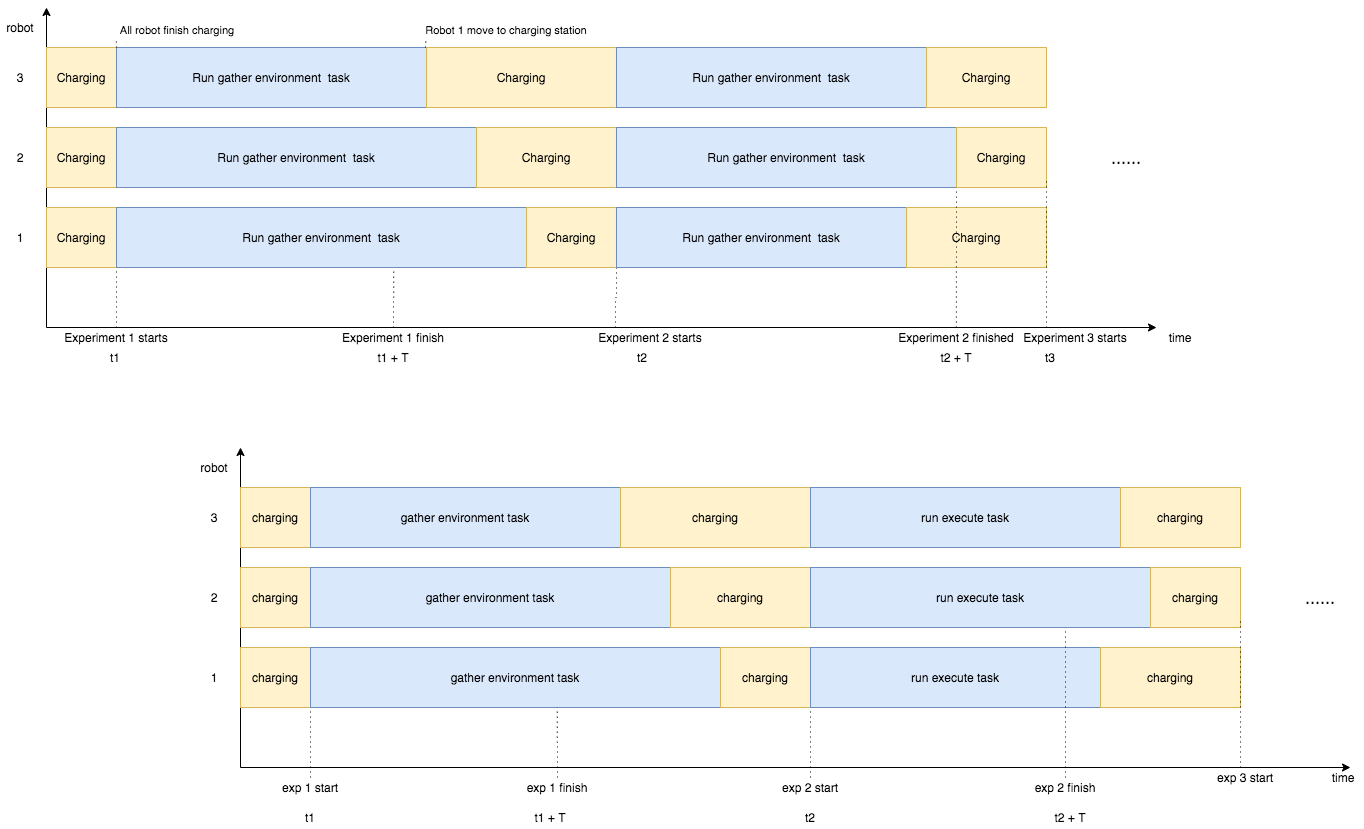

The diagram above was exported from draw.io. Its source (the exported page's mxGraphModel, read from the mxfile embedded in the PNG):
<mxGraphModel dx="5695" dy="1499" grid="1" gridSize="10" guides="1" tooltips="1" connect="1" arrows="1" fold="1" page="1" pageScale="1" pageWidth="827" pageHeight="1169" math="0" shadow="0">
  <root>
    <mxCell id="0" />
    <mxCell id="1" parent="0" />
    <mxCell id="2" value="" style="endArrow=classic;html=1;" edge="1" parent="1">
      <mxGeometry width="50" height="50" relative="1" as="geometry">
        <mxPoint x="-4823.999999999999" y="-720" as="sourcePoint" />
        <mxPoint x="-3714" y="-720" as="targetPoint" />
      </mxGeometry>
    </mxCell>
    <mxCell id="3" value="" style="endArrow=classic;html=1;" edge="1" parent="1">
      <mxGeometry width="50" height="50" relative="1" as="geometry">
        <mxPoint x="-4823.999999999999" y="-720" as="sourcePoint" />
        <mxPoint x="-4823.999999999999" y="-1040" as="targetPoint" />
      </mxGeometry>
    </mxCell>
    <mxCell id="4" value="Charging" style="rounded=0;whiteSpace=wrap;html=1;fillColor=#fff2cc;strokeColor=#d6b656;" vertex="1" parent="1">
      <mxGeometry x="-4823.999999999999" y="-1000" width="70" height="60" as="geometry" />
    </mxCell>
    <mxCell id="5" value="Charging" style="rounded=0;whiteSpace=wrap;html=1;fillColor=#fff2cc;strokeColor=#d6b656;" vertex="1" parent="1">
      <mxGeometry x="-4823.999999999999" y="-920" width="70" height="60" as="geometry" />
    </mxCell>
    <mxCell id="6" value="Charging" style="rounded=0;whiteSpace=wrap;html=1;fillColor=#fff2cc;strokeColor=#d6b656;" vertex="1" parent="1">
      <mxGeometry x="-4823.999999999999" y="-840" width="70" height="60" as="geometry" />
    </mxCell>
    <mxCell id="7" value="Run gather environment&amp;nbsp; task" style="rounded=0;whiteSpace=wrap;html=1;fillColor=#dae8fc;strokeColor=#6c8ebf;" vertex="1" parent="1">
      <mxGeometry x="-4754" y="-1000" width="310" height="60" as="geometry" />
    </mxCell>
    <mxCell id="8" value="Run gather environment&amp;nbsp; task" style="rounded=0;whiteSpace=wrap;html=1;fillColor=#dae8fc;strokeColor=#6c8ebf;" vertex="1" parent="1">
      <mxGeometry x="-4754" y="-920" width="360" height="60" as="geometry" />
    </mxCell>
    <mxCell id="9" value="Run gather environment&amp;nbsp; task" style="rounded=0;whiteSpace=wrap;html=1;fillColor=#dae8fc;strokeColor=#6c8ebf;" vertex="1" parent="1">
      <mxGeometry x="-4754" y="-840" width="410" height="60" as="geometry" />
    </mxCell>
    <mxCell id="10" value="Charging" style="rounded=0;whiteSpace=wrap;html=1;fillColor=#fff2cc;strokeColor=#d6b656;" vertex="1" parent="1">
      <mxGeometry x="-4444" y="-1000" width="190" height="60" as="geometry" />
    </mxCell>
    <mxCell id="11" value="Charging" style="rounded=0;whiteSpace=wrap;html=1;fillColor=#fff2cc;strokeColor=#d6b656;" vertex="1" parent="1">
      <mxGeometry x="-4394" y="-920" width="140" height="60" as="geometry" />
    </mxCell>
    <mxCell id="12" value="Charging" style="rounded=0;whiteSpace=wrap;html=1;fillColor=#fff2cc;strokeColor=#d6b656;" vertex="1" parent="1">
      <mxGeometry x="-4344" y="-840" width="90" height="60" as="geometry" />
    </mxCell>
    <mxCell id="13" style="edgeStyle=orthogonalEdgeStyle;rounded=0;orthogonalLoop=1;jettySize=auto;html=1;entryX=0;entryY=1;entryDx=0;entryDy=0;fillColor=#f5f5f5;endArrow=none;endFill=0;dashed=1;dashPattern=1 4;" edge="1" parent="1" source="14" target="9">
      <mxGeometry relative="1" as="geometry" />
    </mxCell>
    <mxCell id="14" value="Experiment 1 starts" style="text;html=1;strokeColor=none;fillColor=none;align=center;verticalAlign=middle;whiteSpace=wrap;rounded=0;" vertex="1" parent="1">
      <mxGeometry x="-4818.999999999999" y="-720" width="130" height="20" as="geometry" />
    </mxCell>
    <mxCell id="15" style="edgeStyle=orthogonalEdgeStyle;rounded=0;orthogonalLoop=1;jettySize=auto;html=1;exitX=0.5;exitY=0;exitDx=0;exitDy=0;entryX=0.676;entryY=1.017;entryDx=0;entryDy=0;endArrow=none;endFill=0;dashed=1;dashPattern=1 4;entryPerimeter=0;" edge="1" parent="1" source="16" target="9">
      <mxGeometry relative="1" as="geometry" />
    </mxCell>
    <mxCell id="16" value="Experiment&amp;nbsp;1 finish" style="text;html=1;strokeColor=none;fillColor=none;align=center;verticalAlign=middle;whiteSpace=wrap;rounded=0;" vertex="1" parent="1">
      <mxGeometry x="-4542" y="-720" width="130" height="20" as="geometry" />
    </mxCell>
    <mxCell id="17" style="edgeStyle=orthogonalEdgeStyle;rounded=0;orthogonalLoop=1;jettySize=auto;html=1;entryX=1;entryY=1;entryDx=0;entryDy=0;endArrow=none;endFill=0;dashed=1;dashPattern=1 4;exitX=0.25;exitY=0;exitDx=0;exitDy=0;" edge="1" parent="1" source="18" target="12">
      <mxGeometry relative="1" as="geometry" />
    </mxCell>
    <mxCell id="18" value="Experiment&amp;nbsp;&lt;span style=&quot;text-align: left&quot;&gt;2 starts&lt;/span&gt;" style="text;html=1;strokeColor=none;fillColor=none;align=center;verticalAlign=middle;whiteSpace=wrap;rounded=0;" vertex="1" parent="1">
      <mxGeometry x="-4290" y="-720" width="140" height="20" as="geometry" />
    </mxCell>
    <mxCell id="19" value="Run gather environment&amp;nbsp; task" style="rounded=0;whiteSpace=wrap;html=1;fillColor=#dae8fc;strokeColor=#6c8ebf;" vertex="1" parent="1">
      <mxGeometry x="-4254" y="-1000" width="310" height="60" as="geometry" />
    </mxCell>
    <mxCell id="20" value="Run gather environment&amp;nbsp; task" style="rounded=0;whiteSpace=wrap;html=1;fillColor=#dae8fc;strokeColor=#6c8ebf;" vertex="1" parent="1">
      <mxGeometry x="-4254" y="-920" width="340" height="60" as="geometry" />
    </mxCell>
    <mxCell id="21" value="Run gather environment&amp;nbsp; task" style="rounded=0;whiteSpace=wrap;html=1;fillColor=#dae8fc;strokeColor=#6c8ebf;" vertex="1" parent="1">
      <mxGeometry x="-4254" y="-840" width="290" height="60" as="geometry" />
    </mxCell>
    <mxCell id="22" value="Charging" style="rounded=0;whiteSpace=wrap;html=1;fillColor=#fff2cc;strokeColor=#d6b656;" vertex="1" parent="1">
      <mxGeometry x="-3944" y="-1000" width="120" height="60" as="geometry" />
    </mxCell>
    <mxCell id="23" value="Charging" style="rounded=0;whiteSpace=wrap;html=1;fillColor=#fff2cc;strokeColor=#d6b656;" vertex="1" parent="1">
      <mxGeometry x="-3914" y="-920" width="90" height="60" as="geometry" />
    </mxCell>
    <mxCell id="24" value="Charging" style="rounded=0;whiteSpace=wrap;html=1;fillColor=#fff2cc;strokeColor=#d6b656;" vertex="1" parent="1">
      <mxGeometry x="-3964" y="-840" width="140" height="60" as="geometry" />
    </mxCell>
    <mxCell id="25" style="edgeStyle=orthogonalEdgeStyle;rounded=0;orthogonalLoop=1;jettySize=auto;html=1;entryX=1;entryY=1;entryDx=0;entryDy=0;endArrow=none;endFill=0;dashed=1;dashPattern=1 4;" edge="1" parent="1" source="26" target="20">
      <mxGeometry relative="1" as="geometry" />
    </mxCell>
    <mxCell id="26" value="Experiment 2 finished" style="text;html=1;strokeColor=none;fillColor=none;align=center;verticalAlign=middle;whiteSpace=wrap;rounded=0;" vertex="1" parent="1">
      <mxGeometry x="-3979.12" y="-720" width="130" height="20" as="geometry" />
    </mxCell>
    <mxCell id="27" value="time" style="text;html=1;strokeColor=none;fillColor=none;align=center;verticalAlign=middle;whiteSpace=wrap;rounded=0;" vertex="1" parent="1">
      <mxGeometry x="-3710" y="-720" width="40" height="20" as="geometry" />
    </mxCell>
    <mxCell id="28" value="robot" style="text;html=1;strokeColor=none;fillColor=none;align=center;verticalAlign=middle;whiteSpace=wrap;rounded=0;" vertex="1" parent="1">
      <mxGeometry x="-4870" y="-1030" width="40" height="20" as="geometry" />
    </mxCell>
    <mxCell id="29" value="1" style="text;html=1;strokeColor=none;fillColor=none;align=center;verticalAlign=middle;whiteSpace=wrap;rounded=0;" vertex="1" parent="1">
      <mxGeometry x="-4870" y="-820" width="40" height="20" as="geometry" />
    </mxCell>
    <mxCell id="30" value="2" style="text;html=1;strokeColor=none;fillColor=none;align=center;verticalAlign=middle;whiteSpace=wrap;rounded=0;" vertex="1" parent="1">
      <mxGeometry x="-4870" y="-900" width="40" height="20" as="geometry" />
    </mxCell>
    <mxCell id="31" value="3" style="text;html=1;strokeColor=none;fillColor=none;align=center;verticalAlign=middle;whiteSpace=wrap;rounded=0;" vertex="1" parent="1">
      <mxGeometry x="-4870" y="-980" width="40" height="20" as="geometry" />
    </mxCell>
    <mxCell id="32" value="......" style="text;html=1;strokeColor=none;fillColor=none;align=center;verticalAlign=middle;whiteSpace=wrap;rounded=0;fontSize=18;" vertex="1" parent="1">
      <mxGeometry x="-3764" y="-900" width="40" height="20" as="geometry" />
    </mxCell>
    <mxCell id="33" value="Experiment 3 starts" style="text;html=1;strokeColor=none;fillColor=none;align=center;verticalAlign=middle;whiteSpace=wrap;rounded=0;" vertex="1" parent="1">
      <mxGeometry x="-3860" y="-720" width="130" height="20" as="geometry" />
    </mxCell>
    <mxCell id="34" style="edgeStyle=orthogonalEdgeStyle;rounded=0;orthogonalLoop=1;jettySize=auto;html=1;entryX=1;entryY=1;entryDx=0;entryDy=0;endArrow=none;endFill=0;dashed=1;dashPattern=1 4;" edge="1" parent="1">
      <mxGeometry relative="1" as="geometry">
        <mxPoint x="-3824" y="-720" as="sourcePoint" />
        <mxPoint x="-3824" y="-870" as="targetPoint" />
      </mxGeometry>
    </mxCell>
    <mxCell id="35" style="edgeStyle=orthogonalEdgeStyle;rounded=0;orthogonalLoop=1;jettySize=auto;html=1;exitX=0.5;exitY=1;exitDx=0;exitDy=0;dashed=1;dashPattern=1 4;endArrow=none;endFill=0;strokeColor=#000000;" edge="1" parent="1" source="33" target="33">
      <mxGeometry relative="1" as="geometry" />
    </mxCell>
    <mxCell id="36" value="&lt;font style=&quot;font-size: 11px&quot;&gt;All robot finish charging&lt;/font&gt;" style="text;html=1;strokeColor=none;fillColor=none;align=center;verticalAlign=middle;whiteSpace=wrap;rounded=0;fontSize=18;" vertex="1" parent="1">
      <mxGeometry x="-4792.56" y="-1030" width="200" height="20" as="geometry" />
    </mxCell>
    <mxCell id="37" style="edgeStyle=orthogonalEdgeStyle;rounded=0;orthogonalLoop=1;jettySize=auto;html=1;entryX=0.192;entryY=1.057;entryDx=0;entryDy=0;fillColor=#f5f5f5;endArrow=none;endFill=0;dashed=1;dashPattern=1 4;entryPerimeter=0;" edge="1" parent="1" target="36">
      <mxGeometry relative="1" as="geometry">
        <mxPoint x="-4754" y="-1000" as="sourcePoint" />
        <mxPoint x="-4744" y="-770" as="targetPoint" />
      </mxGeometry>
    </mxCell>
    <mxCell id="38" value="&lt;font style=&quot;font-size: 11px&quot;&gt;Robot 1 move to charging station&lt;/font&gt;" style="text;html=1;strokeColor=none;fillColor=none;align=center;verticalAlign=middle;whiteSpace=wrap;rounded=0;fontSize=18;" vertex="1" parent="1">
      <mxGeometry x="-4464.03" y="-1030" width="200" height="20" as="geometry" />
    </mxCell>
    <mxCell id="39" style="edgeStyle=orthogonalEdgeStyle;rounded=0;orthogonalLoop=1;jettySize=auto;html=1;entryX=0.097;entryY=1;entryDx=0;entryDy=0;fillColor=#f5f5f5;endArrow=none;endFill=0;dashed=1;dashPattern=1 4;entryPerimeter=0;" edge="1" parent="1" target="38">
      <mxGeometry relative="1" as="geometry">
        <mxPoint x="-4445" y="-1000" as="sourcePoint" />
        <mxPoint x="-4444.6" y="-1033.8600000000001" as="targetPoint" />
      </mxGeometry>
    </mxCell>
    <mxCell id="40" value="" style="endArrow=classic;html=1;" edge="1" parent="1">
      <mxGeometry width="50" height="50" relative="1" as="geometry">
        <mxPoint x="-4629.999999999999" y="-280.0000000000002" as="sourcePoint" />
        <mxPoint x="-3520" y="-280.0000000000002" as="targetPoint" />
      </mxGeometry>
    </mxCell>
    <mxCell id="41" value="" style="endArrow=classic;html=1;" edge="1" parent="1">
      <mxGeometry width="50" height="50" relative="1" as="geometry">
        <mxPoint x="-4629.999999999999" y="-280.0000000000002" as="sourcePoint" />
        <mxPoint x="-4629.999999999999" y="-600" as="targetPoint" />
      </mxGeometry>
    </mxCell>
    <mxCell id="42" value="charging" style="rounded=0;whiteSpace=wrap;html=1;fillColor=#fff2cc;strokeColor=#d6b656;" vertex="1" parent="1">
      <mxGeometry x="-4629.999999999999" y="-560" width="70" height="60" as="geometry" />
    </mxCell>
    <mxCell id="43" value="charging" style="rounded=0;whiteSpace=wrap;html=1;fillColor=#fff2cc;strokeColor=#d6b656;" vertex="1" parent="1">
      <mxGeometry x="-4629.999999999999" y="-480" width="70" height="60" as="geometry" />
    </mxCell>
    <mxCell id="44" value="charging" style="rounded=0;whiteSpace=wrap;html=1;fillColor=#fff2cc;strokeColor=#d6b656;" vertex="1" parent="1">
      <mxGeometry x="-4629.999999999999" y="-400" width="70" height="60" as="geometry" />
    </mxCell>
    <mxCell id="45" value="gather environment task" style="rounded=0;whiteSpace=wrap;html=1;fillColor=#dae8fc;strokeColor=#6c8ebf;" vertex="1" parent="1">
      <mxGeometry x="-4560" y="-560" width="310" height="60" as="geometry" />
    </mxCell>
    <mxCell id="46" value="gather environment task" style="rounded=0;whiteSpace=wrap;html=1;fillColor=#dae8fc;strokeColor=#6c8ebf;" vertex="1" parent="1">
      <mxGeometry x="-4560" y="-480" width="360" height="60" as="geometry" />
    </mxCell>
    <mxCell id="47" value="gather environment task" style="rounded=0;whiteSpace=wrap;html=1;fillColor=#dae8fc;strokeColor=#6c8ebf;" vertex="1" parent="1">
      <mxGeometry x="-4560" y="-400" width="410" height="60" as="geometry" />
    </mxCell>
    <mxCell id="48" value="charging" style="rounded=0;whiteSpace=wrap;html=1;fillColor=#fff2cc;strokeColor=#d6b656;" vertex="1" parent="1">
      <mxGeometry x="-4250" y="-560" width="190" height="60" as="geometry" />
    </mxCell>
    <mxCell id="49" value="charging" style="rounded=0;whiteSpace=wrap;html=1;fillColor=#fff2cc;strokeColor=#d6b656;" vertex="1" parent="1">
      <mxGeometry x="-4200" y="-480" width="140" height="60" as="geometry" />
    </mxCell>
    <mxCell id="50" value="charging" style="rounded=0;whiteSpace=wrap;html=1;fillColor=#fff2cc;strokeColor=#d6b656;" vertex="1" parent="1">
      <mxGeometry x="-4150" y="-400" width="90" height="60" as="geometry" />
    </mxCell>
    <mxCell id="51" style="edgeStyle=orthogonalEdgeStyle;rounded=0;orthogonalLoop=1;jettySize=auto;html=1;entryX=0;entryY=1;entryDx=0;entryDy=0;fillColor=#f5f5f5;endArrow=none;endFill=0;dashed=1;dashPattern=1 4;" edge="1" parent="1" source="52" target="47">
      <mxGeometry relative="1" as="geometry" />
    </mxCell>
    <mxCell id="52" value="exp 1 start" style="text;html=1;strokeColor=none;fillColor=none;align=center;verticalAlign=middle;whiteSpace=wrap;rounded=0;" vertex="1" parent="1">
      <mxGeometry x="-4624.999999999999" y="-270" width="130" height="20" as="geometry" />
    </mxCell>
    <mxCell id="53" style="edgeStyle=orthogonalEdgeStyle;rounded=0;orthogonalLoop=1;jettySize=auto;html=1;entryX=0.602;entryY=1;entryDx=0;entryDy=0;endArrow=none;endFill=0;dashed=1;dashPattern=1 4;entryPerimeter=0;" edge="1" parent="1" source="54" target="47">
      <mxGeometry relative="1" as="geometry" />
    </mxCell>
    <mxCell id="54" value="exp 1 finish" style="text;html=1;strokeColor=none;fillColor=none;align=center;verticalAlign=middle;whiteSpace=wrap;rounded=0;" vertex="1" parent="1">
      <mxGeometry x="-4378" y="-270" width="130" height="20" as="geometry" />
    </mxCell>
    <mxCell id="55" style="edgeStyle=orthogonalEdgeStyle;rounded=0;orthogonalLoop=1;jettySize=auto;html=1;entryX=1;entryY=1;entryDx=0;entryDy=0;endArrow=none;endFill=0;dashed=1;dashPattern=1 4;" edge="1" parent="1" source="56" target="50">
      <mxGeometry relative="1" as="geometry" />
    </mxCell>
    <mxCell id="56" value="exp 2 start" style="text;html=1;strokeColor=none;fillColor=none;align=center;verticalAlign=middle;whiteSpace=wrap;rounded=0;" vertex="1" parent="1">
      <mxGeometry x="-4125" y="-270" width="130" height="20" as="geometry" />
    </mxCell>
    <mxCell id="57" value="run execute task" style="rounded=0;whiteSpace=wrap;html=1;fillColor=#dae8fc;strokeColor=#6c8ebf;" vertex="1" parent="1">
      <mxGeometry x="-4060" y="-560" width="310" height="60" as="geometry" />
    </mxCell>
    <mxCell id="58" value="run execute task" style="rounded=0;whiteSpace=wrap;html=1;fillColor=#dae8fc;strokeColor=#6c8ebf;" vertex="1" parent="1">
      <mxGeometry x="-4060" y="-480" width="340" height="60" as="geometry" />
    </mxCell>
    <mxCell id="59" value="run execute task" style="rounded=0;whiteSpace=wrap;html=1;fillColor=#dae8fc;strokeColor=#6c8ebf;" vertex="1" parent="1">
      <mxGeometry x="-4060" y="-400" width="290" height="60" as="geometry" />
    </mxCell>
    <mxCell id="60" value="charging" style="rounded=0;whiteSpace=wrap;html=1;fillColor=#fff2cc;strokeColor=#d6b656;" vertex="1" parent="1">
      <mxGeometry x="-3750" y="-560" width="120" height="60" as="geometry" />
    </mxCell>
    <mxCell id="61" value="charging" style="rounded=0;whiteSpace=wrap;html=1;fillColor=#fff2cc;strokeColor=#d6b656;" vertex="1" parent="1">
      <mxGeometry x="-3720" y="-480" width="90" height="60" as="geometry" />
    </mxCell>
    <mxCell id="62" value="charging" style="rounded=0;whiteSpace=wrap;html=1;fillColor=#fff2cc;strokeColor=#d6b656;" vertex="1" parent="1">
      <mxGeometry x="-3770" y="-400" width="140" height="60" as="geometry" />
    </mxCell>
    <mxCell id="63" style="edgeStyle=orthogonalEdgeStyle;rounded=0;orthogonalLoop=1;jettySize=auto;html=1;entryX=0.75;entryY=1;entryDx=0;entryDy=0;endArrow=none;endFill=0;dashed=1;dashPattern=1 4;" edge="1" parent="1" source="64" target="58">
      <mxGeometry relative="1" as="geometry" />
    </mxCell>
    <mxCell id="64" value="exp 2 finish" style="text;html=1;strokeColor=none;fillColor=none;align=center;verticalAlign=middle;whiteSpace=wrap;rounded=0;" vertex="1" parent="1">
      <mxGeometry x="-3870" y="-270" width="130" height="20" as="geometry" />
    </mxCell>
    <mxCell id="65" value="time" style="text;html=1;strokeColor=none;fillColor=none;align=center;verticalAlign=middle;whiteSpace=wrap;rounded=0;" vertex="1" parent="1">
      <mxGeometry x="-3547" y="-280" width="40" height="20" as="geometry" />
    </mxCell>
    <mxCell id="66" value="robot" style="text;html=1;strokeColor=none;fillColor=none;align=center;verticalAlign=middle;whiteSpace=wrap;rounded=0;" vertex="1" parent="1">
      <mxGeometry x="-4676" y="-590" width="40" height="20" as="geometry" />
    </mxCell>
    <mxCell id="67" value="1" style="text;html=1;strokeColor=none;fillColor=none;align=center;verticalAlign=middle;whiteSpace=wrap;rounded=0;" vertex="1" parent="1">
      <mxGeometry x="-4676" y="-380" width="40" height="20" as="geometry" />
    </mxCell>
    <mxCell id="68" value="2" style="text;html=1;strokeColor=none;fillColor=none;align=center;verticalAlign=middle;whiteSpace=wrap;rounded=0;" vertex="1" parent="1">
      <mxGeometry x="-4676" y="-460" width="40" height="20" as="geometry" />
    </mxCell>
    <mxCell id="69" value="3" style="text;html=1;strokeColor=none;fillColor=none;align=center;verticalAlign=middle;whiteSpace=wrap;rounded=0;" vertex="1" parent="1">
      <mxGeometry x="-4676" y="-540" width="40" height="20" as="geometry" />
    </mxCell>
    <mxCell id="70" value="......" style="text;html=1;strokeColor=none;fillColor=none;align=center;verticalAlign=middle;whiteSpace=wrap;rounded=0;fontSize=18;" vertex="1" parent="1">
      <mxGeometry x="-3570" y="-460" width="40" height="20" as="geometry" />
    </mxCell>
    <mxCell id="71" value="exp 3 start" style="text;html=1;strokeColor=none;fillColor=none;align=center;verticalAlign=middle;whiteSpace=wrap;rounded=0;" vertex="1" parent="1">
      <mxGeometry x="-3690" y="-280" width="130" height="20" as="geometry" />
    </mxCell>
    <mxCell id="72" style="edgeStyle=orthogonalEdgeStyle;rounded=0;orthogonalLoop=1;jettySize=auto;html=1;entryX=1;entryY=1;entryDx=0;entryDy=0;endArrow=none;endFill=0;dashed=1;dashPattern=1 4;" edge="1" parent="1">
      <mxGeometry relative="1" as="geometry">
        <mxPoint x="-3630" y="-280.0000000000002" as="sourcePoint" />
        <mxPoint x="-3630" y="-430" as="targetPoint" />
      </mxGeometry>
    </mxCell>
    <mxCell id="73" style="edgeStyle=orthogonalEdgeStyle;rounded=0;orthogonalLoop=1;jettySize=auto;html=1;exitX=0.5;exitY=1;exitDx=0;exitDy=0;dashed=1;dashPattern=1 4;endArrow=none;endFill=0;strokeColor=#000000;" edge="1" parent="1" source="71" target="71">
      <mxGeometry relative="1" as="geometry" />
    </mxCell>
    <mxCell id="75" value="t1" style="text;html=1;strokeColor=none;fillColor=none;align=center;verticalAlign=middle;whiteSpace=wrap;rounded=0;" vertex="1" parent="1">
      <mxGeometry x="-4580" y="-240" width="40" height="20" as="geometry" />
    </mxCell>
    <mxCell id="76" value="t1 + T" style="text;html=1;strokeColor=none;fillColor=none;align=center;verticalAlign=middle;whiteSpace=wrap;rounded=0;" vertex="1" parent="1">
      <mxGeometry x="-4340" y="-240" width="40" height="20" as="geometry" />
    </mxCell>
    <mxCell id="77" value="t2" style="text;html=1;strokeColor=none;fillColor=none;align=center;verticalAlign=middle;whiteSpace=wrap;rounded=0;" vertex="1" parent="1">
      <mxGeometry x="-4080" y="-240" width="40" height="20" as="geometry" />
    </mxCell>
    <mxCell id="78" value="t2 + T" style="text;html=1;strokeColor=none;fillColor=none;align=center;verticalAlign=middle;whiteSpace=wrap;rounded=0;" vertex="1" parent="1">
      <mxGeometry x="-3820" y="-240" width="40" height="20" as="geometry" />
    </mxCell>
    <mxCell id="79" value="t1" style="text;html=1;strokeColor=none;fillColor=none;align=center;verticalAlign=middle;whiteSpace=wrap;rounded=0;" vertex="1" parent="1">
      <mxGeometry x="-4775" y="-700" width="40" height="20" as="geometry" />
    </mxCell>
    <mxCell id="80" value="t1 + T" style="text;html=1;strokeColor=none;fillColor=none;align=center;verticalAlign=middle;whiteSpace=wrap;rounded=0;" vertex="1" parent="1">
      <mxGeometry x="-4497" y="-700" width="40" height="20" as="geometry" />
    </mxCell>
    <mxCell id="81" value="t2" style="text;html=1;strokeColor=none;fillColor=none;align=center;verticalAlign=middle;whiteSpace=wrap;rounded=0;" vertex="1" parent="1">
      <mxGeometry x="-4248" y="-700" width="40" height="20" as="geometry" />
    </mxCell>
    <mxCell id="82" value="t2 + T" style="text;html=1;strokeColor=none;fillColor=none;align=center;verticalAlign=middle;whiteSpace=wrap;rounded=0;" vertex="1" parent="1">
      <mxGeometry x="-3934.12" y="-700" width="40" height="20" as="geometry" />
    </mxCell>
    <mxCell id="83" value="t3" style="text;html=1;strokeColor=none;fillColor=none;align=center;verticalAlign=middle;whiteSpace=wrap;rounded=0;" vertex="1" parent="1">
      <mxGeometry x="-3840" y="-700" width="40" height="20" as="geometry" />
    </mxCell>
  </root>
</mxGraphModel>